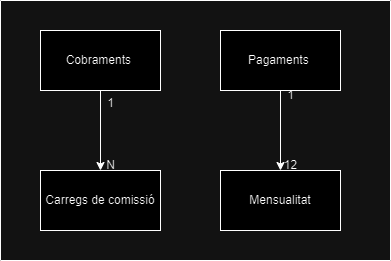

The diagram above was exported from draw.io. Its source (the exported page's mxGraphModel, read from the mxfile embedded in the PNG):
<mxGraphModel dx="565" dy="321" grid="1" gridSize="10" guides="1" tooltips="1" connect="1" arrows="1" fold="1" page="1" pageScale="1" pageWidth="827" pageHeight="1169" math="0" shadow="0">
  <root>
    <mxCell id="0" />
    <mxCell id="1" parent="0" />
    <mxCell id="0wFcb-G6xFWxUDpBQneC-5" value="" style="edgeStyle=orthogonalEdgeStyle;rounded=0;orthogonalLoop=1;jettySize=auto;html=1;" edge="1" parent="1" source="0wFcb-G6xFWxUDpBQneC-3" target="0wFcb-G6xFWxUDpBQneC-4">
      <mxGeometry relative="1" as="geometry" />
    </mxCell>
    <mxCell id="0wFcb-G6xFWxUDpBQneC-3" value="Cobraments&amp;nbsp;" style="whiteSpace=wrap;html=1;" vertex="1" parent="1">
      <mxGeometry x="370" y="210" width="120" height="60" as="geometry" />
    </mxCell>
    <mxCell id="0wFcb-G6xFWxUDpBQneC-4" value="Carregs de comissió" style="whiteSpace=wrap;html=1;" vertex="1" parent="1">
      <mxGeometry x="370" y="350" width="120" height="60" as="geometry" />
    </mxCell>
    <mxCell id="0wFcb-G6xFWxUDpBQneC-8" value="" style="edgeStyle=orthogonalEdgeStyle;rounded=0;orthogonalLoop=1;jettySize=auto;html=1;" edge="1" parent="1" source="0wFcb-G6xFWxUDpBQneC-6" target="0wFcb-G6xFWxUDpBQneC-7">
      <mxGeometry relative="1" as="geometry" />
    </mxCell>
    <mxCell id="0wFcb-G6xFWxUDpBQneC-6" value="Pagaments&amp;nbsp;" style="rounded=0;whiteSpace=wrap;html=1;" vertex="1" parent="1">
      <mxGeometry x="550" y="210" width="120" height="60" as="geometry" />
    </mxCell>
    <mxCell id="0wFcb-G6xFWxUDpBQneC-7" value="Mensualitat" style="rounded=0;whiteSpace=wrap;html=1;" vertex="1" parent="1">
      <mxGeometry x="550" y="350" width="120" height="60" as="geometry" />
    </mxCell>
    <mxCell id="0wFcb-G6xFWxUDpBQneC-9" value="1" style="text;html=1;align=center;verticalAlign=middle;resizable=0;points=[];autosize=1;strokeColor=none;fillColor=none;" vertex="1" parent="1">
      <mxGeometry x="605" y="260" width="30" height="30" as="geometry" />
    </mxCell>
    <mxCell id="0wFcb-G6xFWxUDpBQneC-10" value="12" style="text;html=1;align=center;verticalAlign=middle;resizable=0;points=[];autosize=1;strokeColor=none;fillColor=none;" vertex="1" parent="1">
      <mxGeometry x="600" y="330" width="40" height="30" as="geometry" />
    </mxCell>
    <mxCell id="0wFcb-G6xFWxUDpBQneC-12" value="1" style="text;html=1;align=center;verticalAlign=middle;resizable=0;points=[];autosize=1;strokeColor=none;fillColor=none;" vertex="1" parent="1">
      <mxGeometry x="425" y="268" width="30" height="30" as="geometry" />
    </mxCell>
    <mxCell id="0wFcb-G6xFWxUDpBQneC-13" value="N" style="text;html=1;align=center;verticalAlign=middle;resizable=0;points=[];autosize=1;strokeColor=none;fillColor=none;" vertex="1" parent="1">
      <mxGeometry x="425" y="330" width="30" height="30" as="geometry" />
    </mxCell>
    <mxCell id="0wFcb-G6xFWxUDpBQneC-16" value="" style="swimlane;startSize=0;" vertex="1" parent="1">
      <mxGeometry x="330" y="180" width="390" height="260" as="geometry" />
    </mxCell>
  </root>
</mxGraphModel>